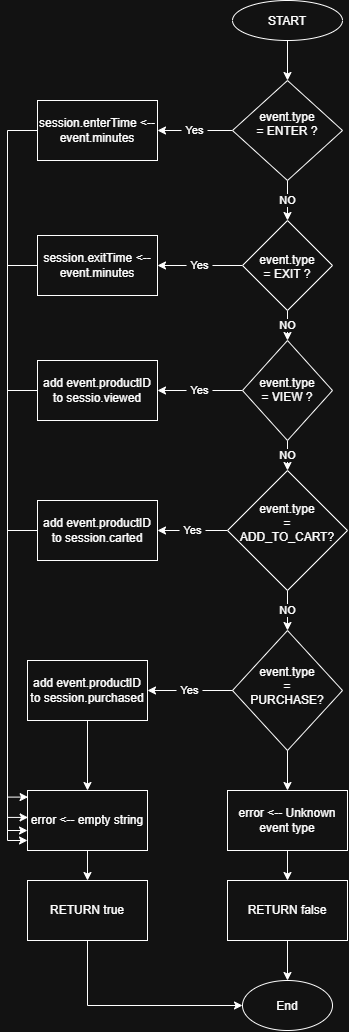

The diagram above was exported from draw.io. Its source (the exported page's mxGraphModel, read from the mxfile embedded in the PNG):
<mxGraphModel dx="1003" dy="1206" grid="1" gridSize="10" guides="1" tooltips="1" connect="1" arrows="1" fold="1" page="1" pageScale="1" pageWidth="850" pageHeight="1100" math="0" shadow="0">
  <root>
    <mxCell id="0" />
    <mxCell id="1" parent="0" />
    <mxCell id="-fWwtgPLZuBmQFLBy6bL-3" edge="1" parent="1" source="-fWwtgPLZuBmQFLBy6bL-1" style="rounded=0;orthogonalLoop=1;jettySize=auto;html=1;exitX=0.5;exitY=1;exitDx=0;exitDy=0;defaultLabelBackgroundColor=page;labelPadding=0 4;" target="-fWwtgPLZuBmQFLBy6bL-2">
      <mxGeometry relative="1" as="geometry" />
    </mxCell>
    <mxCell id="-fWwtgPLZuBmQFLBy6bL-1" parent="1" style="ellipse;whiteSpace=wrap;html=1;shapeInside=1;" value="START&lt;div&gt;&lt;br&gt;&lt;/div&gt;" vertex="1">
      <mxGeometry height="40" width="110" x="405" y="60" as="geometry" />
    </mxCell>
    <mxCell id="-fWwtgPLZuBmQFLBy6bL-8" edge="1" parent="1" source="-fWwtgPLZuBmQFLBy6bL-2" style="rounded=0;orthogonalLoop=1;jettySize=auto;html=1;exitX=0.5;exitY=1;exitDx=0;exitDy=0;entryX=0.5;entryY=0;entryDx=0;entryDy=0;defaultLabelBackgroundColor=page;labelPadding=0 4;" target="-fWwtgPLZuBmQFLBy6bL-4" value="NO">
      <mxGeometry relative="1" as="geometry" />
    </mxCell>
    <mxCell id="-fWwtgPLZuBmQFLBy6bL-23" edge="1" parent="1" source="-fWwtgPLZuBmQFLBy6bL-2" style="edgeStyle=orthogonalEdgeStyle;rounded=0;orthogonalLoop=1;jettySize=auto;html=1;exitX=0;exitY=0.5;exitDx=0;exitDy=0;entryX=1;entryY=0.5;entryDx=0;entryDy=0;defaultLabelBackgroundColor=page;labelPadding=0 4;" target="-fWwtgPLZuBmQFLBy6bL-18" value="Yes">
      <mxGeometry relative="1" as="geometry" />
    </mxCell>
    <mxCell id="-fWwtgPLZuBmQFLBy6bL-2" parent="1" style="rhombus;whiteSpace=wrap;html=1;shapeInside=1;" value="event.type = ENTER ?" vertex="1">
      <mxGeometry height="100" width="110" x="405" y="140" as="geometry" />
    </mxCell>
    <mxCell id="-fWwtgPLZuBmQFLBy6bL-9" edge="1" parent="1" source="-fWwtgPLZuBmQFLBy6bL-4" style="edgeStyle=orthogonalEdgeStyle;rounded=0;orthogonalLoop=1;jettySize=auto;html=1;exitX=0.5;exitY=1;exitDx=0;exitDy=0;entryX=0.5;entryY=0;entryDx=0;entryDy=0;defaultLabelBackgroundColor=page;labelPadding=0 4;" target="-fWwtgPLZuBmQFLBy6bL-5" value="NO">
      <mxGeometry relative="1" as="geometry" />
    </mxCell>
    <mxCell id="-fWwtgPLZuBmQFLBy6bL-24" edge="1" parent="1" source="-fWwtgPLZuBmQFLBy6bL-4" style="edgeStyle=orthogonalEdgeStyle;rounded=0;orthogonalLoop=1;jettySize=auto;html=1;exitX=0;exitY=0.5;exitDx=0;exitDy=0;entryX=1;entryY=0.5;entryDx=0;entryDy=0;defaultLabelBackgroundColor=page;labelPadding=0 4;" target="-fWwtgPLZuBmQFLBy6bL-19" value="Yes">
      <mxGeometry relative="1" as="geometry" />
    </mxCell>
    <mxCell id="-fWwtgPLZuBmQFLBy6bL-4" parent="1" style="rhombus;whiteSpace=wrap;html=1;shapeInside=1;" value="event.type&lt;div&gt;= EXIT ?&lt;/div&gt;" vertex="1">
      <mxGeometry height="90" width="90" x="415" y="280" as="geometry" />
    </mxCell>
    <mxCell id="-fWwtgPLZuBmQFLBy6bL-10" edge="1" parent="1" source="-fWwtgPLZuBmQFLBy6bL-5" style="edgeStyle=orthogonalEdgeStyle;rounded=0;orthogonalLoop=1;jettySize=auto;html=1;exitX=0.5;exitY=1;exitDx=0;exitDy=0;entryX=0.5;entryY=0;entryDx=0;entryDy=0;defaultLabelBackgroundColor=page;labelPadding=0 4;" target="-fWwtgPLZuBmQFLBy6bL-6" value="NO">
      <mxGeometry relative="1" as="geometry" />
    </mxCell>
    <mxCell id="-fWwtgPLZuBmQFLBy6bL-25" edge="1" parent="1" source="-fWwtgPLZuBmQFLBy6bL-5" style="edgeStyle=orthogonalEdgeStyle;rounded=0;orthogonalLoop=1;jettySize=auto;html=1;exitX=0;exitY=0.5;exitDx=0;exitDy=0;entryX=1;entryY=0.5;entryDx=0;entryDy=0;defaultLabelBackgroundColor=page;labelPadding=0 4;" target="-fWwtgPLZuBmQFLBy6bL-20" value="Yes">
      <mxGeometry relative="1" as="geometry" />
    </mxCell>
    <mxCell id="-fWwtgPLZuBmQFLBy6bL-5" parent="1" style="rhombus;whiteSpace=wrap;html=1;shapeInside=1;" value="event.type = VIEW ?" vertex="1">
      <mxGeometry height="100" width="90" x="415" y="400" as="geometry" />
    </mxCell>
    <mxCell id="-fWwtgPLZuBmQFLBy6bL-11" edge="1" parent="1" source="-fWwtgPLZuBmQFLBy6bL-6" style="edgeStyle=orthogonalEdgeStyle;rounded=0;orthogonalLoop=1;jettySize=auto;html=1;exitX=0.5;exitY=1;exitDx=0;exitDy=0;entryX=0.5;entryY=0;entryDx=0;entryDy=0;defaultLabelBackgroundColor=page;labelPadding=0 4;" target="-fWwtgPLZuBmQFLBy6bL-7" value="NO">
      <mxGeometry relative="1" as="geometry" />
    </mxCell>
    <mxCell id="-fWwtgPLZuBmQFLBy6bL-26" edge="1" parent="1" source="-fWwtgPLZuBmQFLBy6bL-6" style="edgeStyle=orthogonalEdgeStyle;rounded=0;orthogonalLoop=1;jettySize=auto;html=1;exitX=0;exitY=0.5;exitDx=0;exitDy=0;entryX=1;entryY=0.5;entryDx=0;entryDy=0;defaultLabelBackgroundColor=page;labelPadding=0 4;" target="-fWwtgPLZuBmQFLBy6bL-21" value="Yes">
      <mxGeometry relative="1" as="geometry" />
    </mxCell>
    <mxCell id="-fWwtgPLZuBmQFLBy6bL-6" parent="1" style="rhombus;whiteSpace=wrap;html=1;shapeInside=1;" value="event.type = ADD_TO_CART?" vertex="1">
      <mxGeometry height="120" width="120" x="400" y="530" as="geometry" />
    </mxCell>
    <mxCell id="-fWwtgPLZuBmQFLBy6bL-14" edge="1" parent="1" source="-fWwtgPLZuBmQFLBy6bL-7" style="rounded=0;orthogonalLoop=1;jettySize=auto;html=1;exitX=0.5;exitY=1;exitDx=0;exitDy=0;entryX=0.5;entryY=0;entryDx=0;entryDy=0;defaultLabelBackgroundColor=page;labelPadding=0 4;" target="-fWwtgPLZuBmQFLBy6bL-12">
      <mxGeometry relative="1" as="geometry" />
    </mxCell>
    <mxCell id="-fWwtgPLZuBmQFLBy6bL-27" edge="1" parent="1" source="-fWwtgPLZuBmQFLBy6bL-7" style="edgeStyle=orthogonalEdgeStyle;rounded=0;orthogonalLoop=1;jettySize=auto;html=1;exitX=0;exitY=0.5;exitDx=0;exitDy=0;entryX=1;entryY=0.5;entryDx=0;entryDy=0;defaultLabelBackgroundColor=page;labelPadding=0 4;" target="-fWwtgPLZuBmQFLBy6bL-22" value="Yes">
      <mxGeometry relative="1" as="geometry" />
    </mxCell>
    <mxCell id="-fWwtgPLZuBmQFLBy6bL-7" parent="1" style="rhombus;whiteSpace=wrap;html=1;shapeInside=1;" value="event.type = PURCHASE?" vertex="1">
      <mxGeometry height="120" width="110" x="405" y="690" as="geometry" />
    </mxCell>
    <mxCell id="-fWwtgPLZuBmQFLBy6bL-15" edge="1" parent="1" source="-fWwtgPLZuBmQFLBy6bL-12" style="rounded=0;orthogonalLoop=1;jettySize=auto;html=1;exitX=0.5;exitY=1;exitDx=0;exitDy=0;entryX=0.5;entryY=0;entryDx=0;entryDy=0;defaultLabelBackgroundColor=page;labelPadding=0 4;" target="-fWwtgPLZuBmQFLBy6bL-13">
      <mxGeometry relative="1" as="geometry" />
    </mxCell>
    <mxCell id="-fWwtgPLZuBmQFLBy6bL-12" parent="1" style="rounded=0;whiteSpace=wrap;html=1;" value="error &amp;lt;-- Unknown event type" vertex="1">
      <mxGeometry height="60" width="120" x="400" y="850" as="geometry" />
    </mxCell>
    <mxCell id="-fWwtgPLZuBmQFLBy6bL-17" edge="1" parent="1" source="-fWwtgPLZuBmQFLBy6bL-13" style="edgeStyle=orthogonalEdgeStyle;rounded=0;orthogonalLoop=1;jettySize=auto;html=1;exitX=0.5;exitY=1;exitDx=0;exitDy=0;entryX=0.5;entryY=0;entryDx=0;entryDy=0;defaultLabelBackgroundColor=page;labelPadding=0 4;" target="-fWwtgPLZuBmQFLBy6bL-16">
      <mxGeometry relative="1" as="geometry" />
    </mxCell>
    <mxCell id="-fWwtgPLZuBmQFLBy6bL-13" parent="1" style="rounded=0;whiteSpace=wrap;html=1;" value="RETURN false" vertex="1">
      <mxGeometry height="60" width="120" x="400" y="940" as="geometry" />
    </mxCell>
    <mxCell id="-fWwtgPLZuBmQFLBy6bL-16" parent="1" style="ellipse;whiteSpace=wrap;html=1;shapeInside=1;" value="End" vertex="1">
      <mxGeometry height="50" width="90" x="415" y="1040" as="geometry" />
    </mxCell>
    <mxCell id="-fWwtgPLZuBmQFLBy6bL-35" edge="1" parent="1" source="-fWwtgPLZuBmQFLBy6bL-18" style="edgeStyle=orthogonalEdgeStyle;rounded=0;orthogonalLoop=1;jettySize=auto;html=1;exitX=0;exitY=0.5;exitDx=0;exitDy=0;defaultLabelBackgroundColor=page;labelPadding=0 4;entryX=0;entryY=0.833;entryDx=0;entryDy=0;entryPerimeter=0;" target="-fWwtgPLZuBmQFLBy6bL-28">
      <mxGeometry relative="1" as="geometry">
        <mxPoint x="130" y="490" as="targetPoint" />
      </mxGeometry>
    </mxCell>
    <mxCell id="-fWwtgPLZuBmQFLBy6bL-18" parent="1" style="rounded=0;whiteSpace=wrap;html=1;" value="session.enterTime &amp;lt;-- event.minutes" vertex="1">
      <mxGeometry height="60" width="120" x="210" y="160" as="geometry" />
    </mxCell>
    <mxCell id="-fWwtgPLZuBmQFLBy6bL-34" edge="1" parent="1" source="-fWwtgPLZuBmQFLBy6bL-19" style="edgeStyle=orthogonalEdgeStyle;rounded=0;orthogonalLoop=1;jettySize=auto;html=1;exitX=0;exitY=0.5;exitDx=0;exitDy=0;defaultLabelBackgroundColor=page;labelPadding=0 4;entryX=0;entryY=0.667;entryDx=0;entryDy=0;entryPerimeter=0;" target="-fWwtgPLZuBmQFLBy6bL-28">
      <mxGeometry relative="1" as="geometry">
        <mxPoint x="120" y="890" as="targetPoint" />
      </mxGeometry>
    </mxCell>
    <mxCell id="-fWwtgPLZuBmQFLBy6bL-19" parent="1" style="rounded=0;whiteSpace=wrap;html=1;" value="session.exitTime &amp;lt;--event.minutes" vertex="1">
      <mxGeometry height="60" width="120" x="210" y="295" as="geometry" />
    </mxCell>
    <mxCell id="-fWwtgPLZuBmQFLBy6bL-33" edge="1" parent="1" source="-fWwtgPLZuBmQFLBy6bL-20" style="edgeStyle=orthogonalEdgeStyle;rounded=0;orthogonalLoop=1;jettySize=auto;html=1;exitX=0;exitY=0.5;exitDx=0;exitDy=0;entryX=0.005;entryY=0.449;entryDx=0;entryDy=0;defaultLabelBackgroundColor=page;labelPadding=0 4;entryPerimeter=0;" target="-fWwtgPLZuBmQFLBy6bL-28">
      <mxGeometry relative="1" x="-0.0241" as="geometry" />
    </mxCell>
    <mxCell id="-fWwtgPLZuBmQFLBy6bL-20" parent="1" style="rounded=0;whiteSpace=wrap;html=1;" value="add event.productID to sessio.viewed" vertex="1">
      <mxGeometry height="60" width="120" x="210" y="420" as="geometry" />
    </mxCell>
    <mxCell id="-fWwtgPLZuBmQFLBy6bL-21" parent="1" style="rounded=0;whiteSpace=wrap;html=1;" value="add event.productID to session.carted" vertex="1">
      <mxGeometry height="60" width="120" x="210" y="560" as="geometry" />
    </mxCell>
    <mxCell id="-fWwtgPLZuBmQFLBy6bL-29" edge="1" parent="1" source="-fWwtgPLZuBmQFLBy6bL-22" style="edgeStyle=orthogonalEdgeStyle;rounded=0;orthogonalLoop=1;jettySize=auto;html=1;exitX=0.5;exitY=1;exitDx=0;exitDy=0;entryX=0.5;entryY=0;entryDx=0;entryDy=0;defaultLabelBackgroundColor=page;labelPadding=0 4;" target="-fWwtgPLZuBmQFLBy6bL-28">
      <mxGeometry relative="1" as="geometry" />
    </mxCell>
    <mxCell id="-fWwtgPLZuBmQFLBy6bL-22" parent="1" style="rounded=0;whiteSpace=wrap;html=1;" value="add event.productID to session.purchased" vertex="1">
      <mxGeometry height="60" width="120" x="200" y="720" as="geometry" />
    </mxCell>
    <mxCell id="-fWwtgPLZuBmQFLBy6bL-37" edge="1" parent="1" source="-fWwtgPLZuBmQFLBy6bL-28" style="edgeStyle=orthogonalEdgeStyle;rounded=0;orthogonalLoop=1;jettySize=auto;html=1;exitX=0.5;exitY=1;exitDx=0;exitDy=0;entryX=0.5;entryY=0;entryDx=0;entryDy=0;defaultLabelBackgroundColor=page;labelPadding=0 4;" target="-fWwtgPLZuBmQFLBy6bL-36">
      <mxGeometry relative="1" as="geometry" />
    </mxCell>
    <mxCell id="-fWwtgPLZuBmQFLBy6bL-28" parent="1" style="rounded=0;whiteSpace=wrap;html=1;" value="error &amp;lt;-- empty string" vertex="1">
      <mxGeometry height="60" width="120" x="200" y="850" as="geometry" />
    </mxCell>
    <mxCell id="-fWwtgPLZuBmQFLBy6bL-32" edge="1" parent="1" source="-fWwtgPLZuBmQFLBy6bL-21" style="edgeStyle=orthogonalEdgeStyle;rounded=0;orthogonalLoop=1;jettySize=auto;html=1;exitX=0;exitY=0.5;exitDx=0;exitDy=0;entryX=0.005;entryY=0.11;entryDx=0;entryDy=0;entryPerimeter=0;defaultLabelBackgroundColor=page;labelPadding=0 4;" target="-fWwtgPLZuBmQFLBy6bL-28">
      <mxGeometry relative="1" as="geometry" />
    </mxCell>
    <mxCell id="-fWwtgPLZuBmQFLBy6bL-38" edge="1" parent="1" source="-fWwtgPLZuBmQFLBy6bL-36" style="edgeStyle=orthogonalEdgeStyle;rounded=0;orthogonalLoop=1;jettySize=auto;html=1;exitX=0.5;exitY=1;exitDx=0;exitDy=0;entryX=0;entryY=0.5;entryDx=0;entryDy=0;defaultLabelBackgroundColor=page;labelPadding=0 4;" target="-fWwtgPLZuBmQFLBy6bL-16">
      <mxGeometry relative="1" as="geometry" />
    </mxCell>
    <mxCell id="-fWwtgPLZuBmQFLBy6bL-36" parent="1" style="rounded=0;whiteSpace=wrap;html=1;" value="RETURN true" vertex="1">
      <mxGeometry height="60" width="120" x="200" y="940" as="geometry" />
    </mxCell>
  </root>
</mxGraphModel>